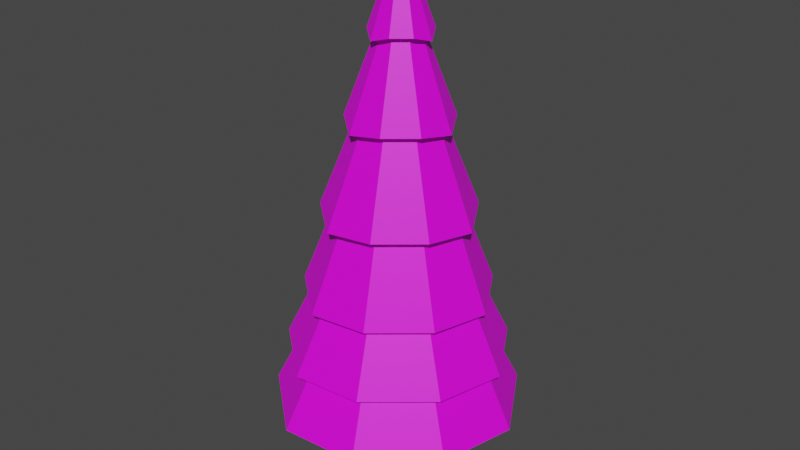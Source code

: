 # Source: tree.blend  (saved by Blender 2.92.15; exported with 4.5.12 LTS)
import bpy
from mathutils import Matrix  # noqa: F401  (used for matrix-valued properties, if any)

bpy.ops.wm.read_factory_settings(use_empty=True)
scene = bpy.context.scene
scene.name = 'Scene'

# ---- collections
col_collection = bpy.data.collections.new('Collection'); scene.collection.children.link(col_collection)

# ---- images (referenced by path relative to the original .blend; pixels are not part of the script)
import os
ASSET_DIR = os.environ.get("B2B_ASSET_DIR", "")  # directory of the original .blend (textures are referenced by path, not embedded)
HERE = os.path.dirname(os.path.abspath(__file__))  # packed textures are extracted next to this script under _unpacked/

def load_image(name, relpath, width, height, colorspace="sRGB"):
    """Load a texture the original file referenced (path relative to the .blend, or extracted next to this script)."""
    p = next((c for c in (os.path.join(HERE, relpath), os.path.join(ASSET_DIR, relpath)) if relpath and os.path.exists(c)), "")
    if p:
        img = bpy.data.images.load(p, check_existing=True)
        img.name = name
    else:  # same state as the original file: an image datablock whose file is absent (Cycles renders it pink)
        img = bpy.data.images.new(name, width, height)
        img.source = "FILE"
        img.filepath = "//" + (relpath or name)
    img.colorspace_settings.name = colorspace
    return img
img_untitled = load_image('Untitled', 'tree.png', 1024, 1024, 'sRGB')

# ---- materials (node trees are filled in below, after node groups)
mat_leaves = bpy.data.materials.new('Leaves')
mat_leaves.use_transparent_shadow = False
mat_bark = bpy.data.materials.new('Bark')
mat_bark.use_transparent_shadow = False

# ---- material node trees
mat_leaves.use_nodes = True; mat_leaves.node_tree.nodes.clear()
_N = mat_leaves.node_tree.nodes; _L = mat_leaves.node_tree.links
n0 = _N.new('ShaderNodeBsdfPrincipled'); n0.name = 'Principled BSDF'; n0.location = (10, 300)
n0.distribution = 'GGX'
n0.subsurface_method = 'BURLEY'
n0.inputs[3].default_value = 1.45
n0.inputs[27].default_value = (0.0, 0.0, 0.0, 1.0)
n0.inputs[28].default_value = 1.0
n1 = _N.new('ShaderNodeOutputMaterial'); n1.name = 'Material Output'; n1.location = (300, 300)
n2 = _N.new('ShaderNodeTexImage'); n2.name = 'Image Texture'; n2.location = (-280, 280)
n2.image = img_untitled
_L.new(n0.outputs[0], n1.inputs[0])
_L.new(n2.outputs[0], n0.inputs[0])
n1.is_active_output = True
mat_bark.use_nodes = True; mat_bark.node_tree.nodes.clear()
_N = mat_bark.node_tree.nodes; _L = mat_bark.node_tree.links
n0 = _N.new('ShaderNodeBsdfPrincipled'); n0.name = 'Principled BSDF'; n0.location = (10, 300)
n0.distribution = 'GGX'
n0.subsurface_method = 'BURLEY'
n0.inputs[3].default_value = 1.45
n0.inputs[27].default_value = (0.0, 0.0, 0.0, 1.0)
n0.inputs[28].default_value = 1.0
n1 = _N.new('ShaderNodeOutputMaterial'); n1.name = 'Material Output'; n1.location = (300, 300)
n2 = _N.new('ShaderNodeTexImage'); n2.name = 'Image Texture'; n2.location = (-280, 280)
n2.image = img_untitled
_L.new(n0.outputs[0], n1.inputs[0])
_L.new(n2.outputs[0], n0.inputs[0])
n1.is_active_output = True

# ---- world
world_world = bpy.data.worlds.new('World'); scene.world = world_world
world_world.use_nodes = True; world_world.node_tree.nodes.clear()
_N = world_world.node_tree.nodes; _L = world_world.node_tree.links
n0 = _N.new('ShaderNodeOutputWorld'); n0.name = 'World Output'; n0.location = (300, 300)
n1 = _N.new('ShaderNodeBackground'); n1.name = 'Background'; n1.location = (10, 300)
n1.inputs[0].default_value = (0.05088, 0.05088, 0.05088, 1.0)
_L.new(n1.outputs[0], n0.inputs[0])
n0.is_active_output = True
world_world.color = (0.05088, 0.05088, 0.05088)
world_world.use_sun_shadow = False
world_world.sun_shadow_jitter_overblur = 0.0

# ---- meshes
me_cylinder = bpy.data.meshes.new('Cylinder')
me_cylinder.from_pydata([(0.01567, 2.466, -0.254), (0.01917, 3.227, 0.02268), (0.02874, 3.227, 0.02617), (0.1998, 2.466, -0.187), (0.03384, 3.227, 0.035), (0.2922, 2.403, -0.02341), (0.03207, 3.227, 0.04504), (0.2638, 2.466, 0.1758), (0.02426, 3.227, 0.05159), (0.1137, 2.466, 0.3018), (0.01407, 3.227, 0.05159), (-0.08793, 2.403, 0.2956), (0.006262, 3.227, 0.04504), (-0.2325, 2.466, 0.1758), (0.004492, 3.227, 0.035), (-0.2665, 2.466, -0.01722), (0.009589, 3.227, 0.02617), (-0.1741, 2.403, -0.1931), (-0.00544, -0.8094, -0.9394), (0.6373, -0.8094, -0.7055), (0.9794, -1.004, -0.1131), (0.8606, -1.004, 0.5606), (0.3366, -0.8094, 1.0), (-0.3531, -0.8728, 0.9941), (-0.8715, -1.004, 0.5606), (-0.9902, -1.004, -0.1131), (-0.6538, -1.067, -0.7117), (-1.162, -1.055, -0.1502), (-0.8629, -0.4534, -0.09412), (-0.5696, -0.5167, -0.618), (-0.7667, -1.118, -0.8515), (-0.00229, -0.4534, -0.8163), (-0.006855, -1.055, -1.12), (-1.023, -1.055, 0.6403), (-0.7591, -0.4534, 0.4946), (-0.4138, -1.118, 1.15), (-0.3068, -0.5167, 0.8726), (0.3945, -1.055, 1.156), (0.2966, -0.4534, 0.8788), (1.009, -1.055, 0.6403), (0.7545, -0.4534, 0.4946), (1.143, -1.118, -0.1564), (0.8584, -0.4534, -0.09412), (0.7474, -1.055, -0.8453), (0.5595, -0.4534, -0.6118), (-0.4706, 1.693, -0.04772), (-0.163, 2.516, 0.01007), (-0.1068, 2.453, -0.1032), (-0.3091, 1.63, -0.3435), (0.01502, 2.516, -0.1393), (0.01072, 1.693, -0.4516), (-0.4126, 1.693, 0.2816), (-0.1415, 2.516, 0.1318), (-0.1621, 1.63, 0.4903), (-0.0524, 2.453, 0.2051), (0.1779, 1.693, 0.4965), (0.07684, 2.516, 0.2113), (0.434, 1.693, 0.2816), (0.1716, 2.516, 0.1318), (0.4865, 1.63, -0.05392), (0.193, 2.516, 0.01007), (0.3249, 1.693, -0.3373), (0.1312, 2.516, -0.09701), (0.005286, 0.8427, -0.671), (0.01053, 1.745, -0.3151), (0.2424, 1.745, -0.2307), (0.4638, 0.8427, -0.5042), (0.3658, 1.745, -0.01698), (0.7021, 0.7794, -0.08782), (0.3229, 1.745, 0.226), (0.623, 0.8427, 0.3989), (0.1339, 1.745, 0.3846), (0.2492, 0.8427, 0.7125), (-0.1185, 1.682, 0.3784), (-0.2443, 0.7794, 0.7063), (-0.3019, 1.745, 0.226), (-0.6124, 0.8427, 0.3989), (-0.3447, 1.745, -0.01698), (-0.6972, 0.8427, -0.08162), (-0.4588, 0.7794, -0.5104), (-0.2269, 1.682, -0.2369), (-0.8642, 0.07884, -0.1057), (-0.5452, 0.8948, -0.04683), (-0.3595, 0.8314, -0.3843), (-0.5696, 0.01552, -0.632), (0.005569, 0.8948, -0.509), (0.000399, 0.07884, -0.8312), (-0.76, 0.07885, 0.4858), (-0.4788, 0.8948, 0.3299), (-0.3055, 0.01552, 0.8656), (-0.1913, 0.8314, 0.5696), (0.3007, 0.07885, 0.8718), (0.1968, 0.8948, 0.5758), (0.7608, 0.07884, 0.4858), (0.4899, 0.8948, 0.3299), (0.8594, 0.01552, -0.1119), (0.5563, 0.8948, -0.04683), (0.5648, 0.07885, -0.6258), (0.3651, 0.8948, -0.3781), (-0.003388, -0.5129, -0.9971), (0.001149, 0.1365, -0.6818), (0.4744, 0.1365, -0.5096), (0.6699, -0.5129, -0.7521), (0.7262, 0.1365, -0.07343), (1.023, -0.5763, -0.1377), (0.6387, 0.1365, 0.4225), (0.9038, -0.5129, 0.5741), (0.253, 0.1365, 0.7462), (0.3549, -0.5129, 1.035), (-0.2563, 0.07319, 0.7401), (-0.3673, -0.5763, 1.028), (-0.6364, 0.1365, 0.4225), (-0.9105, -0.5129, 0.5741), (-0.7239, 0.1365, -0.07343), (-1.035, -0.5129, -0.1315), (-0.6823, -0.5763, -0.7583), (-0.4777, 0.07319, -0.5158), (-0.01889, -1.314, -0.2644), (-0.01889, -0.7202, -0.373), (0.2311, -0.7202, -0.2821), (0.1613, -1.314, -0.1989), (0.3641, -0.7202, -0.05171), (0.2571, -1.314, -0.03285), (0.3179, -0.7202, 0.2102), (0.2238, -1.314, 0.1559), (0.1141, -0.7202, 0.3812), (0.07697, -1.314, 0.2792), (-0.1519, -0.7202, 0.3812), (-0.1147, -1.314, 0.2792), (-0.3556, -0.7202, 0.2102), (-0.2616, -1.314, 0.1559), (-0.4018, -0.7202, -0.05171), (-0.2949, -1.314, -0.03285), (-0.2688, -0.7202, -0.2821), (-0.199, -1.314, -0.1989), (-0.01889, -1.896, -0.373), (0.2311, -1.896, -0.2821), (0.3641, -1.896, -0.05171), (0.3179, -1.896, 0.2102), (0.1141, -1.896, 0.3812), (-0.1519, -1.896, 0.3812), (-0.3556, -1.896, 0.2102), (-0.4018, -1.896, -0.05171), (-0.2688, -1.896, -0.2821)], [], [(0, 1, 2, 3), (3, 2, 4, 5), (5, 4, 6, 7), (7, 6, 8, 9), (9, 8, 10, 11), (11, 10, 12, 13), (13, 12, 14, 15), (2, 1, 16, 14, 12, 10, 8, 6, 4), (17, 16, 1, 0), (15, 14, 16, 17), (18, 19, 20, 21, 22, 23, 24, 25, 26), (27, 28, 29, 30), (30, 29, 31, 32), (33, 34, 28, 27), (35, 36, 34, 33), (37, 38, 36, 35), (39, 40, 38, 37), (41, 42, 40, 39), (43, 44, 42, 41), (32, 31, 44, 43), (45, 46, 47, 48), (48, 47, 49, 50), (51, 52, 46, 45), (53, 54, 52, 51), (55, 56, 54, 53), (57, 58, 56, 55), (59, 60, 58, 57), (61, 62, 60, 59), (50, 49, 62, 61), (63, 64, 65, 66), (66, 65, 67, 68), (68, 67, 69, 70), (70, 69, 71, 72), (72, 71, 73, 74), (74, 73, 75, 76), (76, 75, 77, 78), (79, 80, 64, 63), (78, 77, 80, 79), (81, 82, 83, 84), (84, 83, 85, 86), (87, 88, 82, 81), (89, 90, 88, 87), (91, 92, 90, 89), (93, 94, 92, 91), (95, 96, 94, 93), (97, 98, 96, 95), (86, 85, 98, 97), (99, 100, 101, 102), (102, 101, 103, 104), (104, 103, 105, 106), (106, 105, 107, 108), (108, 107, 109, 110), (110, 109, 111, 112), (112, 111, 113, 114), (115, 116, 100, 99), (114, 113, 116, 115), (46, 15, 17, 47), (47, 17, 0, 49), (52, 13, 15, 46), (54, 11, 13, 52), (56, 9, 11, 54), (58, 7, 9, 56), (60, 5, 7, 58), (62, 3, 5, 60), (49, 0, 3, 62), (64, 50, 61, 65), (65, 61, 59, 67), (67, 59, 57, 69), (69, 57, 55, 71), (71, 55, 53, 73), (73, 53, 51, 75), (75, 51, 45, 77), (80, 48, 50, 64), (77, 45, 48, 80), (82, 78, 79, 83), (83, 79, 63, 85), (88, 76, 78, 82), (90, 74, 76, 88), (92, 72, 74, 90), (94, 70, 72, 92), (96, 68, 70, 94), (98, 66, 68, 96), (85, 63, 66, 98), (100, 86, 97, 101), (101, 97, 95, 103), (103, 95, 93, 105), (105, 93, 91, 107), (107, 91, 89, 109), (109, 89, 87, 111), (111, 87, 81, 113), (116, 84, 86, 100), (113, 81, 84, 116), (28, 114, 115, 29), (29, 115, 99, 31), (34, 112, 114, 28), (36, 110, 112, 34), (38, 108, 110, 36), (40, 106, 108, 38), (42, 104, 106, 40), (44, 102, 104, 42), (31, 99, 102, 44), (18, 32, 43, 19), (19, 43, 41, 20), (20, 41, 39, 21), (21, 39, 37, 22), (22, 37, 35, 23), (23, 35, 33, 24), (24, 33, 27, 25), (26, 30, 32, 18), (25, 27, 30, 26), (117, 118, 119, 120), (120, 119, 121, 122), (122, 121, 123, 124), (124, 123, 125, 126), (126, 125, 127, 128), (128, 127, 129, 130), (130, 129, 131, 132), (119, 118, 133, 131, 129, 127, 125, 123, 121), (134, 133, 118, 117), (132, 131, 133, 134), (135, 136, 137, 138, 139, 140, 141, 142, 143), (142, 132, 134, 143), (143, 134, 117, 135), (141, 130, 132, 142), (140, 128, 130, 141), (139, 126, 128, 140), (138, 124, 126, 139), (137, 122, 124, 138), (136, 120, 122, 137), (135, 117, 120, 136)])
me_cylinder.polygons.foreach_set('use_smooth', [True] * 130)
me_cylinder.polygons.foreach_set('material_index', [0, 0, 0, 0, 0, 0, 0, 0, 0, 0, 0, 0, 0, 0, 0, 0, 0, 0, 0, 0, 0, 0, 0, 0, 0, 0, 0, 0, 0, 0, 0, 0, 0, 0, 0, 0, 0, 0, 0, 0, 0, 0, 0, 0, 0, 0, 0, 0, 0, 0, 0, 0, 0, 0, 0, 0, 0, 0, 0, 0, 0, 0, 0, 0, 0, 0, 0, 0, 0, 0, 0, 0, 0, 0, 0, 0, 0, 0, 0, 0, 0, 0, 0, 0, 0, 0, 0, 0, 0, 0, 0, 0, 0, 0, 0, 0, 0, 0, 0, 0, 0, 0, 0, 0, 0, 0, 0, 0, 0, 0, 1, 1, 1, 1, 1, 1, 1, 1, 1, 1, 1, 1, 1, 1, 1, 1, 1, 1, 1, 1])
_k = set([(0, 1), (0, 3), (0, 17), (0, 49), (1, 2), (1, 16), (2, 3), (2, 4), (3, 5), (3, 62), (4, 5), (4, 6), (5, 7), (5, 60), (6, 7), (6, 8), (7, 9), (7, 58), (8, 9), (8, 10), (9, 11), (9, 56), (10, 11), (10, 12), (11, 13), (11, 54), (12, 13), (12, 14), (13, 15), (13, 52), (14, 15), (14, 16), (15, 17), (15, 46), (16, 17), (17, 47), (18, 19), (18, 26), (18, 32), (19, 20), (19, 43), (20, 21), (20, 41), (21, 22), (21, 39), (22, 23), (22, 37), (23, 24), (23, 35), (24, 25), (24, 33), (25, 26), (25, 27), (26, 30), (27, 28), (27, 30), (27, 33), (28, 29), (28, 34), (28, 114), (29, 30), (29, 31), (29, 115), (30, 32), (31, 32), (31, 44), (31, 99), (32, 43), (33, 34), (33, 35), (34, 36), (34, 112), (35, 36), (35, 37), (36, 38), (36, 110), (37, 38), (37, 39), (38, 40), (38, 108), (39, 40), (39, 41), (40, 42), (40, 106), (41, 42), (41, 43), (42, 44), (42, 104), (43, 44), (44, 102), (45, 46), (45, 48), (45, 51), (45, 77), (46, 47), (46, 52), (47, 48), (47, 49), (48, 50), (48, 80), (49, 50), (49, 62), (50, 61), (50, 64), (51, 52), (51, 53), (51, 75), (52, 54), (53, 54), (53, 55), (53, 73), (54, 56), (55, 56), (55, 57), (55, 71), (56, 58), (57, 58), (57, 59), (57, 69), (58, 60), (59, 60), (59, 61), (59, 67), (60, 62), (61, 62), (61, 65), (63, 64), (63, 66), (63, 79), (63, 85), (64, 65), (64, 80), (65, 66), (65, 67), (66, 68), (66, 98), (67, 68), (67, 69), (68, 70), (68, 96), (69, 70), (69, 71), (70, 72), (70, 94), (71, 72), (71, 73), (72, 74), (72, 92), (73, 74), (73, 75), (74, 76), (74, 90), (75, 76), (75, 77), (76, 78), (76, 88), (77, 78), (77, 80), (78, 79), (78, 82), (79, 80), (79, 83), (81, 82), (81, 84), (81, 87), (81, 113), (82, 83), (82, 88), (83, 84), (83, 85), (84, 86), (84, 116), (85, 86), (85, 98), (86, 97), (86, 100), (87, 88), (87, 89), (87, 111), (88, 90), (89, 90), (89, 91), (89, 109), (90, 92), (91, 92), (91, 93), (91, 107), (92, 94), (93, 94), (93, 95), (93, 105), (94, 96), (95, 96), (95, 97), (95, 103), (96, 98), (97, 98), (97, 101), (99, 100), (99, 102), (99, 115), (100, 101), (100, 116), (101, 102), (101, 103), (102, 104), (103, 104), (103, 105), (104, 106), (105, 106), (105, 107), (106, 108), (107, 108), (107, 109), (108, 110), (109, 110), (109, 111), (110, 112), (111, 112), (111, 113), (112, 114), (113, 114), (113, 116), (114, 115), (115, 116), (117, 118), (117, 120), (117, 134), (117, 135), (118, 119), (118, 133), (119, 120), (119, 121), (120, 122), (120, 136), (121, 122), (121, 123), (122, 124), (122, 137), (123, 124), (123, 125), (124, 126), (124, 138), (125, 126), (125, 127), (126, 128), (126, 139), (127, 128), (127, 129), (128, 130), (128, 140), (129, 130), (129, 131), (130, 132), (130, 141), (131, 132), (131, 133), (132, 134), (132, 142), (133, 134), (134, 143), (135, 136), (135, 143), (136, 137), (137, 138), (138, 139), (139, 140), (140, 141), (141, 142), (142, 143)])
me_cylinder.attributes.new('sharp_edge', 'BOOLEAN', 'EDGE').data.foreach_set('value', [ (min(e.vertices), max(e.vertices)) in _k for e in me_cylinder.edges])
_uv = me_cylinder.uv_layers.new(name='UVMap')
_uv.uv.foreach_set('vector', [0.974, 0.7976, 0.995, 0.6829, 0.9962, 0.6831, 0.9962, 0.8019, 0.9781, 0.5131, 0.9781, 0.632, 0.9766, 0.6322, 0.9494, 0.5078, 0.9494, 0.5078, 0.9766, 0.6322, 0.9754, 0.6326, 0.9268, 0.5247, 0.9367, 0.2789, 0.9421, 0.1605, 0.9436, 0.1604, 0.9655, 0.2769, 0.9655, 0.2769, 0.9436, 0.1604, 0.9448, 0.16, 0.9878, 0.2789, 0.08133, 0.9982, 0.1261, 0.8791, 0.1272, 0.8795, 0.1028, 0.9954, 0.1028, 0.9954, 0.1272, 0.8795, 0.1287, 0.8796, 0.1315, 0.9982, 0.3047, 0.3426, 0.3034, 0.3419, 0.3029, 0.3404, 0.3034, 0.339, 0.3047, 0.3383, 0.3062, 0.3385, 0.3072, 0.3397, 0.3072, 0.3412, 0.3062, 0.3423, 0.9432, 0.7982, 0.9936, 0.6825, 0.995, 0.6829, 0.974, 0.7976, 0.9262, 0.7808, 0.9925, 0.682, 0.9936, 0.6825, 0.9432, 0.7982, 0.02683, 0.1669, 0.0605, 0.07216, 0.1471, 0.02298, 0.2464, 0.03967, 0.312, 0.1144, 0.3119, 0.2164, 0.2485, 0.2942, 0.1495, 0.3125, 0.06088, 0.2643, 0.2032, 0.546, 0.2991, 0.5302, 0.3029, 0.5987, 0.2115, 0.6376, 0.815, 0.5135, 0.724, 0.4878, 0.7237, 0.3988, 0.8178, 0.3945, 0.2032, 0.4278, 0.2991, 0.4422, 0.2991, 0.5302, 0.2032, 0.546, 0.2115, 0.3383, 0.3029, 0.3758, 0.2991, 0.4422, 0.2032, 0.4278, 0.455, 0.6727, 0.5519, 0.6616, 0.5557, 0.7293, 0.4631, 0.7637, 0.4601, 0.5546, 0.5557, 0.5737, 0.5519, 0.6616, 0.455, 0.6727, 0.585, 0.6411, 0.6909, 0.6394, 0.6994, 0.7125, 0.605, 0.7411, 0.605, 0.5257, 0.6994, 0.5521, 0.6909, 0.6394, 0.585, 0.6411, 0.8178, 0.3945, 0.7237, 0.3988, 0.7237, 0.3298, 0.8178, 0.3018, 0.8446, 0.1159, 0.9025, 0.0, 0.914, 0.01272, 0.8788, 0.1346, 0.8788, 0.1346, 0.914, 0.01272, 0.9338, 0.006227, 0.9293, 0.1327, 0.9508, 0.9847, 0.9684, 0.8571, 0.9866, 0.8575, 1.0, 0.9858, 0.9141, 0.9858, 0.9554, 0.8633, 0.9684, 0.8571, 0.9508, 0.9847, 0.8763, 0.9851, 0.8606, 0.8571, 0.8746, 0.8625, 0.9141, 0.9852, 0.8271, 0.9852, 0.8424, 0.8571, 0.8606, 0.8571, 0.8763, 0.9851, 0.8878, 0.16, 0.9187, 0.2943, 0.9044, 0.2994, 0.8493, 0.1828, 0.9367, 0.1625, 0.9367, 0.2919, 0.9187, 0.2943, 0.8878, 0.16, 0.9293, 0.1327, 0.9338, 0.006227, 0.9481, 0.006908, 0.9679, 0.1346, 0.1494, 0.5997, 0.01037, 0.5998, 0.0108, 0.5713, 0.1503, 0.5433, 0.6994, 0.839, 0.701, 0.6966, 0.7369, 0.692, 0.7705, 0.839, 0.7705, 0.839, 0.7369, 0.692, 0.7656, 0.682, 0.8271, 0.8102, 0.455, 0.7468, 0.4375, 0.8877, 0.4012, 0.8877, 0.3832, 0.7468, 0.3832, 0.7468, 0.4012, 0.8877, 0.3733, 0.8855, 0.3281, 0.7507, 0.1605, 0.938, 0.2048, 0.8026, 0.2316, 0.7987, 0.2145, 0.9395, 0.2145, 0.9395, 0.2316, 0.7987, 0.2679, 0.7987, 0.2863, 0.9395, 0.1503, 0.6726, 0.01538, 0.6375, 0.01037, 0.5998, 0.1494, 0.5997, 0.1289, 0.724, 0.0, 0.6627, 0.01538, 0.6375, 0.1503, 0.6726, 0.6015, 0.3018, 0.7237, 0.3432, 0.7098, 0.3851, 0.585, 0.3678, 0.585, 0.3678, 0.7098, 0.3851, 0.7192, 0.4419, 0.5943, 0.4567, 1.341e-07, 0.7907, 0.1272, 0.8061, 0.1272, 0.8624, 0.0, 0.8791, 0.003872, 0.724, 0.1264, 0.764, 0.1272, 0.8061, 1.341e-07, 0.7907, 0.6994, 0.6141, 0.8269, 0.5994, 0.8276, 0.6426, 0.7054, 0.682, 0.7004, 0.5257, 0.8276, 0.543, 0.8269, 0.5994, 0.6994, 0.6141, 0.1605, 0.7235, 0.2975, 0.7232, 0.3029, 0.77, 0.1777, 0.7987, 0.1777, 0.6376, 0.3029, 0.6674, 0.2975, 0.7232, 0.1605, 0.7235, 0.5943, 0.4567, 0.7192, 0.4419, 0.7237, 0.4858, 0.6015, 0.5257, 0.9191, 0.3846, 0.8178, 0.3887, 0.8178, 0.3306, 0.9191, 0.3018, 0.3535, 0.5546, 0.455, 0.5822, 0.4479, 0.6558, 0.3347, 0.6574, 0.3347, 0.6574, 0.4479, 0.6558, 0.455, 0.7173, 0.3535, 0.7468, 0.7417, 0.0, 0.8446, 0.01895, 0.8422, 0.09307, 0.7382, 0.1055, 0.7382, 0.1055, 0.8422, 0.09307, 0.8446, 0.15, 0.7454, 0.1866, 0.6398, 0.0, 0.7382, 0.03899, 0.7365, 0.09476, 0.6334, 0.07979, 0.6334, 0.07979, 0.7365, 0.09476, 0.7365, 0.1689, 0.6334, 0.1853, 0.9176, 0.4909, 0.8195, 0.4639, 0.8178, 0.3887, 0.9191, 0.3846, 0.6334, 0.1853, 0.7365, 0.1689, 0.7382, 0.2268, 0.6398, 0.2672, 0.03976, 0.9448, 0.0362, 0.9606, 0.009809, 0.9484, 0.02277, 0.9377, 0.02277, 0.9377, 0.009809, 0.9484, 0.0, 0.9203, 0.01693, 0.9194, 0.05758, 0.9411, 0.06444, 0.9547, 0.0362, 0.9606, 0.03976, 0.9448, 0.06788, 0.9282, 0.08133, 0.9335, 0.06444, 0.9547, 0.05758, 0.9411, 0.06823, 0.9086, 0.08133, 0.9032, 0.08133, 0.9335, 0.06788, 0.9282, 0.05608, 0.8951, 0.06207, 0.8818, 0.08133, 0.9032, 0.06823, 0.9086, 0.03806, 0.8925, 0.03256, 0.8791, 0.06207, 0.8818, 0.05608, 0.8951, 0.02259, 0.9021, 0.008983, 0.8929, 0.03256, 0.8791, 0.03806, 0.8925, 0.01693, 0.9194, 0.0, 0.9203, 0.008983, 0.8929, 0.02259, 0.9021, 0.5804, 0.8107, 0.5603, 0.8115, 0.5762, 0.765, 0.5922, 0.7764, 0.5922, 0.7764, 0.5762, 0.765, 0.6174, 0.7411, 0.6233, 0.7576, 0.6233, 0.7576, 0.6174, 0.7411, 0.667, 0.7472, 0.6592, 0.7633, 0.6592, 0.7633, 0.667, 0.7472, 0.6994, 0.7843, 0.6831, 0.7906, 0.6831, 0.7906, 0.6994, 0.7843, 0.6994, 0.8348, 0.6828, 0.8283, 0.6828, 0.8283, 0.6994, 0.8348, 0.6694, 0.8717, 0.661, 0.8551, 0.661, 0.8551, 0.6694, 0.8717, 0.6211, 0.8811, 0.6253, 0.862, 0.5925, 0.8459, 0.577, 0.8588, 0.5603, 0.8115, 0.5804, 0.8107, 0.6253, 0.862, 0.6211, 0.8811, 0.577, 0.8588, 0.5925, 0.8459, 0.09306, 0.5205, 0.08818, 0.5433, 0.02451, 0.5097, 0.04293, 0.4944, 0.04293, 0.4944, 0.02451, 0.5097, 0.0, 0.4412, 0.02392, 0.4404, 0.1484, 0.51, 0.1588, 0.53, 0.08818, 0.5433, 0.09306, 0.5205, 0.1831, 0.4679, 0.2032, 0.4759, 0.1588, 0.53, 0.1484, 0.51, 0.1833, 0.4102, 0.2032, 0.4027, 0.2032, 0.4759, 0.1831, 0.4679, 0.1465, 0.3676, 0.1563, 0.3484, 0.2032, 0.4027, 0.1833, 0.4102, 0.09087, 0.3586, 0.08443, 0.3383, 0.1563, 0.3484, 0.1465, 0.3676, 0.04247, 0.3873, 0.02366, 0.3735, 0.08443, 0.3383, 0.09087, 0.3586, 0.02392, 0.4404, 0.0, 0.4412, 0.02366, 0.3735, 0.04247, 0.3873, 0.3567, 0.4277, 0.3347, 0.4286, 0.364, 0.3453, 0.3813, 0.3579, 0.3813, 0.3579, 0.364, 0.3453, 0.4391, 0.3018, 0.4451, 0.3202, 0.4451, 0.3202, 0.4391, 0.3018, 0.5274, 0.3148, 0.5183, 0.3323, 0.5183, 0.3323, 0.5274, 0.3148, 0.585, 0.3818, 0.5666, 0.3885, 0.5666, 0.3885, 0.585, 0.3818, 0.585, 0.4715, 0.5664, 0.464, 0.5664, 0.464, 0.585, 0.4715, 0.5298, 0.5383, 0.5204, 0.5197, 0.5204, 0.5197, 0.5298, 0.5383, 0.4429, 0.5546, 0.4475, 0.5334, 0.3819, 0.4984, 0.3649, 0.5126, 0.3347, 0.4286, 0.3567, 0.4277, 0.4475, 0.5334, 0.4429, 0.5546, 0.3649, 0.5126, 0.3819, 0.4984, 0.4689, 0.2759, 0.4635, 0.3018, 0.3707, 0.2514, 0.3913, 0.2341, 0.3913, 0.2341, 0.3707, 0.2514, 0.3347, 0.1513, 0.3614, 0.1504, 0.5554, 0.2599, 0.5673, 0.2826, 0.4635, 0.3018, 0.4689, 0.2759, 0.6104, 0.1935, 0.6334, 0.2028, 0.5673, 0.2826, 0.5554, 0.2599, 0.6106, 0.1043, 0.6334, 0.09605, 0.6334, 0.2028, 0.6104, 0.1935, 0.5534, 0.03746, 0.5648, 0.01597, 0.6334, 0.09605, 0.6106, 0.1043, 0.4665, 0.02296, 0.4598, 0.0, 0.5648, 0.01597, 0.5534, 0.03746, 0.3907, 0.06756, 0.3698, 0.05205, 0.4598, 0.0, 0.4665, 0.02296, 0.3614, 0.1504, 0.3347, 0.1513, 0.3698, 0.05205, 0.3907, 0.06756, 0.02683, 0.1669, 0.0, 0.1695, 0.03951, 0.05838, 0.0605, 0.07216, 0.0605, 0.07216, 0.03951, 0.05838, 0.1404, 0.0, 0.1471, 0.02298, 0.1471, 0.02298, 0.1404, 0.0, 0.258, 0.01817, 0.2464, 0.03967, 0.2464, 0.03967, 0.258, 0.01817, 0.3347, 0.108, 0.312, 0.1144, 0.1272, 0.724, 0.1599, 0.7274, 0.1599, 0.8407, 0.1286, 0.8208, 0.3119, 0.2164, 0.3347, 0.2273, 0.2604, 0.3169, 0.2485, 0.2942, 0.2485, 0.2942, 0.2604, 0.3169, 0.1442, 0.3383, 0.1495, 0.3125, 0.06088, 0.2643, 0.04037, 0.2815, 0.0, 0.1695, 0.02683, 0.1669, 0.1495, 0.3125, 0.1442, 0.3383, 0.04037, 0.2815, 0.06088, 0.2643, 0.8905, 0.7703, 0.8957, 0.6854, 0.9262, 0.6823, 0.9126, 0.7681, 0.4618, 0.8491, 0.455, 0.7688, 0.494, 0.7697, 0.49, 0.8498, 0.49, 0.8498, 0.494, 0.7697, 0.5262, 0.7637, 0.5131, 0.8454, 0.9246, 0.3888, 0.9191, 0.3087, 0.9583, 0.3087, 0.9528, 0.3888, 0.9528, 0.3888, 0.9583, 0.3087, 0.9883, 0.3018, 0.9745, 0.3839, 0.9129, 0.5987, 0.9268, 0.682, 0.8968, 0.6762, 0.8913, 0.5945, 0.8913, 0.5945, 0.8968, 0.6762, 0.8576, 0.6762, 0.8631, 0.5945, 0.8493, 0.2234, 0.8493, 0.2626, 0.8241, 0.2926, 0.7856, 0.2994, 0.7516, 0.2798, 0.7382, 0.243, 0.7516, 0.2062, 0.7856, 0.1866, 0.8241, 0.1934, 0.8623, 0.7702, 0.8565, 0.6852, 0.8957, 0.6854, 0.8905, 0.7703, 0.8411, 0.7679, 0.8271, 0.682, 0.8565, 0.6852, 0.8623, 0.7702, 0.7466, 0.839, 0.7851, 0.8458, 0.8102, 0.8758, 0.8102, 0.9149, 0.7851, 0.945, 0.7466, 0.9517, 0.7127, 0.9322, 0.6994, 0.8953, 0.7127, 0.8585, 0.8576, 0.5078, 0.8631, 0.5945, 0.8415, 0.5987, 0.8276, 0.5136, 0.8565, 0.857, 0.8623, 0.7702, 0.8905, 0.7703, 0.8957, 0.8571, 0.8968, 0.5078, 0.8913, 0.5945, 0.8631, 0.5945, 0.8576, 0.5078, 0.9268, 0.5136, 0.9129, 0.5987, 0.8913, 0.5945, 0.8968, 0.5078, 0.9583, 0.4752, 0.9528, 0.3888, 0.9745, 0.3839, 0.9883, 0.4684, 0.9191, 0.4752, 0.9246, 0.3888, 0.9528, 0.3888, 0.9583, 0.4752, 0.494, 0.9364, 0.49, 0.8498, 0.5131, 0.8454, 0.5262, 0.9303, 0.455, 0.9354, 0.4618, 0.8491, 0.49, 0.8498, 0.494, 0.9364, 0.8957, 0.8571, 0.8905, 0.7703, 0.9126, 0.7681, 0.9262, 0.854])
me_cylinder.materials.append(mat_leaves)
me_cylinder.materials.append(mat_bark)
me_cylinder.use_remesh_fix_poles = True
me_cylinder.use_remesh_preserve_attributes = False
me_cylinder.use_mirror_vertex_groups = False
me_cylinder.update()
me_cylinder.normals_split_custom_set([tuple(v) for v in zip(*[iter([0.3238, 0.3221, -0.8896, 0.3238, 0.3221, -0.8896, 0.3238, 0.3221, -0.8896, 0.3238, 0.3221, -0.8896, 0.873, 0.3022, -0.3827, 0.873, 0.3022, -0.3827, 0.873, 0.3022, -0.3827, 0.873, 0.3022, -0.3827, 0.9536, 0.2971, 0.04769, 0.9536, 0.2971, 0.04769, 0.9536, 0.2971, 0.04769, 0.9536, 0.2971, 0.04769, 0.6109, 0.3112, 0.728, 0.6109, 0.3112, 0.728, 0.6109, 0.3112, 0.728, 0.6109, 0.3112, 0.728, -0.1164, 0.2965, 0.9479, -0.1164, 0.2965, 0.9479, -0.1164, 0.2965, 0.9479, -0.1164, 0.2965, 0.9479, -0.5313, 0.3015, 0.7917, -0.5313, 0.3015, 0.7917, -0.5313, 0.3015, 0.7917, -0.5313, 0.3015, 0.7917, -0.9327, 0.321, 0.1645, -0.9327, 0.321, 0.1645, -0.9327, 0.321, 0.1645, -0.9327, 0.321, 0.1645, 0.0, 1.0, -5.075e-06, 0.0, 1.0, -5.075e-06, 0.0, 1.0, -5.075e-06, 0.0, 1.0, -5.075e-06, 0.0, 1.0, -5.075e-06, 0.0, 1.0, -5.075e-06, 0.0, 1.0, -5.075e-06, 0.0, 1.0, -5.075e-06, 0.0, 1.0, -5.075e-06, -0.3809, 0.3169, -0.8686, -0.3809, 0.3169, -0.8686, -0.3809, 0.3169, -0.8686, -0.3809, 0.3169, -0.8686, -0.7898, 0.3166, -0.5253, -0.7898, 0.3166, -0.5253, -0.7898, 0.3166, -0.5253, -0.7898, 0.3166, -0.5253, 0.0415, -0.9991, 0.00244, 0.0415, -0.9991, 0.00244, 0.0415, -0.9991, 0.00244, 0.0415, -0.9991, 0.00244, 0.0415, -0.9991, 0.00244, 0.0415, -0.9991, 0.00244, 0.0415, -0.9991, 0.00244, 0.0415, -0.9991, 0.00244, 0.0415, -0.9991, 0.00244, -0.7667, 0.431, -0.4757, -0.7667, 0.431, -0.4757, -0.7667, 0.431, -0.4757, -0.7667, 0.431, -0.4757, -0.3356, 0.4304, -0.8379, -0.3356, 0.4304, -0.8379, -0.3356, 0.4304, -0.8379, -0.3356, 0.4304, -0.8379, -0.8898, 0.4285, 0.1569, -0.8898, 0.4285, 0.1569, -0.8898, 0.4285, 0.1569, -0.8898, 0.4285, 0.1569, -0.5511, 0.423, 0.7193, -0.5511, 0.423, 0.7193, -0.5511, 0.423, 0.7193, -0.5511, 0.423, 0.7193, -0.04552, 0.4187, 0.907, -0.04552, 0.4187, 0.907, -0.04552, 0.4187, 0.907, -0.04552, 0.4187, 0.907, 0.5844, 0.4163, 0.6965, 0.5844, 0.4163, 0.6965, 0.5844, 0.4163, 0.6965, 0.5844, 0.4163, 0.6965, 0.9079, 0.396, 0.1376, 0.9079, 0.396, 0.1376, 0.9079, 0.396, 0.1376, 0.9079, 0.396, 0.1376, 0.8023, 0.4025, -0.4408, 0.8023, 0.4025, -0.4408, 0.8023, 0.4025, -0.4408, 0.8023, 0.4025, -0.4408, 0.3093, 0.4266, -0.8499, 0.3093, 0.4266, -0.8499, 0.3093, 0.4266, -0.8499, 0.3093, 0.4266, -0.8499, -0.7838, 0.337, -0.5217, -0.7838, 0.337, -0.5217, -0.7838, 0.337, -0.5217, -0.7838, 0.337, -0.5217, -0.3783, 0.3367, -0.8623, -0.3783, 0.3367, -0.8623, -0.3783, 0.3367, -0.8623, -0.3783, 0.3367, -0.8623, -0.9279, 0.3351, 0.1636, -0.9279, 0.3351, 0.1636, -0.9279, 0.3351, 0.1636, -0.9279, 0.3351, 0.1636, -0.5277, 0.3288, 0.7832, -0.5277, 0.3288, 0.7832, -0.5277, 0.3288, 0.7832, -0.5277, 0.3288, 0.7832, -0.1127, 0.3256, 0.9388, -0.1127, 0.3256, 0.9388, -0.1127, 0.3256, 0.9388, -0.1127, 0.3256, 0.9388, 0.6078, 0.3254, 0.7244, 0.6078, 0.3254, 0.7244, 0.6078, 0.3254, 0.7244, 0.6078, 0.3254, 0.7244, 0.9437, 0.3122, 0.1093, 0.9437, 0.3122, 0.1093, 0.9437, 0.3122, 0.1093, 0.9437, 0.3122, 0.1093, 0.8444, 0.3173, -0.4317, 0.8444, 0.3173, -0.4317, 0.8444, 0.3173, -0.4317, 0.8444, 0.3173, -0.4317, 0.3224, 0.3342, -0.8857, 0.3224, 0.3342, -0.8857, 0.3224, 0.3342, -0.8857, 0.3224, 0.3342, -0.8857, 0.3209, 0.3458, -0.8817, 0.3209, 0.3458, -0.8817, 0.3209, 0.3458, -0.8817, 0.3209, 0.3458, -0.8817, 0.8325, 0.3304, -0.4447, 0.8325, 0.3304, -0.4447, 0.8325, 0.3304, -0.4447, 0.8325, 0.3304, -0.4447, 0.9366, 0.326, 0.1283, 0.9366, 0.326, 0.1283, 0.9366, 0.326, 0.1283, 0.9366, 0.326, 0.1283, 0.6047, 0.339, 0.7207, 0.6047, 0.339, 0.7207, 0.6047, 0.339, 0.7207, 0.6047, 0.339, 0.7207, -0.07345, 0.3409, 0.9372, -0.07345, 0.3409, 0.9372, -0.07345, 0.3409, 0.9372, -0.07345, 0.3409, 0.9372, -0.5534, 0.3441, 0.7585, -0.5534, 0.3441, 0.7585, -0.5534, 0.3441, 0.7585, -0.5534, 0.3441, 0.7585, -0.923, 0.3487, 0.1627, -0.923, 0.3487, 0.1627, -0.923, 0.3487, 0.1627, -0.923, 0.3487, 0.1627, -0.3579, 0.349, -0.8661, -0.3579, 0.349, -0.8661, -0.3579, 0.349, -0.8661, -0.3579, 0.349, -0.8661, -0.7906, 0.35, -0.5024, -0.7906, 0.35, -0.5024, -0.7906, 0.35, -0.5024, -0.7906, 0.35, -0.5024, -0.7957, 0.3507, -0.4939, -0.7957, 0.3507, -0.4939, -0.7957, 0.3507, -0.4939, -0.7957, 0.3507, -0.4939, -0.3486, 0.3496, -0.8696, -0.3486, 0.3496, -0.8696, -0.3486, 0.3496, -0.8696, -0.3486, 0.3496, -0.8696, -0.9228, 0.3491, 0.1627, -0.9228, 0.3491, 0.1627, -0.9228, 0.3491, 0.1627, -0.9228, 0.3491, 0.1627, -0.5664, 0.3446, 0.7487, -0.5664, 0.3446, 0.7487, -0.5664, 0.3446, 0.7487, -0.5664, 0.3446, 0.7487, -0.05511, 0.3408, 0.9385, -0.05511, 0.3408, 0.9385, -0.05511, 0.3408, 0.9385, -0.05511, 0.3408, 0.9385, 0.6048, 0.3385, 0.7208, 0.6048, 0.3385, 0.7208, 0.6048, 0.3385, 0.7208, 0.6048, 0.3385, 0.7208, 0.9359, 0.3243, 0.1375, 0.9359, 0.3243, 0.1375, 0.9359, 0.3243, 0.1375, 0.9359, 0.3243, 0.1375, 0.829, 0.3293, -0.452, 0.829, 0.3293, -0.452, 0.829, 0.3293, -0.452, 0.829, 0.3293, -0.452, 0.3209, 0.3461, -0.8816, 0.3209, 0.3461, -0.8816, 0.3209, 0.3461, -0.8816, 0.3209, 0.3461, -0.8816, 0.3114, 0.4133, -0.8557, 0.3114, 0.4133, -0.8557, 0.3114, 0.4133, -0.8557, 0.3114, 0.4133, -0.8557, 0.8077, 0.391, -0.4412, 0.8077, 0.391, -0.4412, 0.8077, 0.391, -0.4412, 0.8077, 0.391, -0.4412, 0.9129, 0.3849, 0.1357, 0.9129, 0.3849, 0.1357, 0.9129, 0.3849, 0.1357, 0.9129, 0.3849, 0.1357, 0.5881, 0.4035, 0.7009, 0.5881, 0.4035, 0.7009, 0.5881, 0.4035, 0.7009, 0.5881, 0.4035, 0.7009, -0.05091, 0.4056, 0.9126, -0.05091, 0.4056, 0.9126, -0.05091, 0.4056, 0.9126, -0.05091, 0.4056, 0.9126, -0.5513, 0.4096, 0.7268, -0.5513, 0.4096, 0.7268, -0.5513, 0.4096, 0.7268, -0.5513, 0.4096, 0.7268, -0.896, 0.415, 0.158, -0.896, 0.415, 0.158, -0.896, 0.415, 0.158, -0.896, 0.415, 0.158, -0.3404, 0.4168, -0.8429, -0.3404, 0.4168, -0.8429, -0.3404, 0.4168, -0.8429, -0.3404, 0.4168, -0.8429, -0.7708, 0.4174, -0.4812, -0.7708, 0.4174, -0.4812, -0.7708, 0.4174, -0.4812, -0.7708, 0.4174, -0.4812, 0.1824, -0.8628, 0.4715, 0.1824, -0.8628, 0.4715, 0.1824, -0.8628, 0.4715, 0.1824, -0.8628, 0.4715, 0.4346, -0.8567, 0.2778, 0.4346, -0.8567, 0.2778, 0.4346, -0.8567, 0.2778, 0.4346, -0.8567, 0.2778, 0.4511, -0.8889, -0.07954, 0.4511, -0.8889, -0.07954, 0.4511, -0.8889, -0.07954, 0.4511, -0.8889, -0.07954, 0.03384, -0.8164, -0.5765, 0.03384, -0.8164, -0.5765, 0.03384, -0.8164, -0.5765, 0.03384, -0.8164, -0.5765, 0.3326, -0.824, -0.4586, 0.3326, -0.824, -0.4586, 0.3326, -0.824, -0.4586, 0.3326, -0.824, -0.4586, -0.3049, -0.8804, -0.3633, -0.3049, -0.8804, -0.3633, -0.3049, -0.8804, -0.3633, -0.3049, -0.8804, -0.3633, -0.6502, -0.7582, 0.04852, -0.6502, -0.7582, 0.04852, -0.6502, -0.7582, 0.04852, -0.6502, -0.7582, 0.04852, -0.6189, -0.7661, 0.1734, -0.6189, -0.7661, 0.1734, -0.6189, -0.7661, 0.1734, -0.6189, -0.7661, 0.1734, -0.1439, -0.9072, 0.3954, -0.1439, -0.9072, 0.3954, -0.1439, -0.9072, 0.3954, -0.1439, -0.9072, 0.3954, -0.1295, -0.9255, 0.3559, -0.1295, -0.9255, 0.3559, -0.1295, -0.9255, 0.3559, -0.1295, -0.9255, 0.3559, -0.5359, -0.8196, 0.2028, -0.5359, -0.8196, 0.2028, -0.5359, -0.8196, 0.2028, -0.5359, -0.8196, 0.2028, -0.5873, -0.8093, -0.008152, -0.5873, -0.8093, -0.008152, -0.5873, -0.8093, -0.008152, -0.5873, -0.8093, -0.008152, -0.2691, -0.9081, -0.3207, -0.2691, -0.9081, -0.3207, -0.2691, -0.9081, -0.3207, -0.2691, -0.9081, -0.3207, 0.1984, -0.887, -0.417, 0.1984, -0.887, -0.417, 0.1984, -0.887, -0.417, 0.1984, -0.887, -0.417, 0.1156, -0.8858, -0.4495, 0.1156, -0.8858, -0.4495, 0.1156, -0.8858, -0.4495, 0.1156, -0.8858, -0.4495, 0.3987, -0.9144, -0.0703, 0.3987, -0.9144, -0.0703, 0.3987, -0.9144, -0.0703, 0.3987, -0.9144, -0.0703, 0.3033, -0.9077, 0.2901, 0.3033, -0.9077, 0.2901, 0.3033, -0.9077, 0.2901, 0.3033, -0.9077, 0.2901, 0.2296, -0.9091, 0.3477, 0.2296, -0.9091, 0.3477, 0.2296, -0.9091, 0.3477, 0.2296, -0.9091, 0.3477, 0.2137, -0.9379, 0.2733, 0.2137, -0.9379, 0.2733, 0.2137, -0.9379, 0.2733, 0.2137, -0.9379, 0.2733, 0.2322, -0.9377, 0.2586, 0.2322, -0.9377, 0.2586, 0.2322, -0.9377, 0.2586, 0.2322, -0.9377, 0.2586, 0.3356, -0.9401, -0.05918, 0.3356, -0.9401, -0.05918, 0.3356, -0.9401, -0.05918, 0.3356, -0.9401, -0.05918, 0.1208, -0.9255, -0.359, 0.1208, -0.9255, -0.359, 0.1208, -0.9255, -0.359, 0.1208, -0.9255, -0.359, 0.1379, -0.9257, -0.3523, 0.1379, -0.9257, -0.3523, 0.1379, -0.9257, -0.3523, 0.1379, -0.9257, -0.3523, -0.2263, -0.936, -0.2697, -0.2263, -0.936, -0.2697, -0.2263, -0.936, -0.2697, -0.2263, -0.936, -0.2697, -0.5129, -0.8581, -0.02351, -0.5129, -0.8581, -0.02351, -0.5129, -0.8581, -0.02351, -0.5129, -0.8581, -0.02351, -0.4618, -0.8659, 0.192, -0.4618, -0.8659, 0.192, -0.4618, -0.8659, 0.192, -0.4618, -0.8659, 0.192, -0.1107, -0.9462, 0.3041, -0.1107, -0.9462, 0.3041, -0.1107, -0.9462, 0.3041, -0.1107, -0.9462, 0.3041, -0.1302, -0.9247, 0.3577, -0.1302, -0.9247, 0.3577, -0.1302, -0.9247, 0.3577, -0.1302, -0.9247, 0.3577, -0.5031, -0.832, 0.2339, -0.5031, -0.832, 0.2339, -0.5031, -0.832, 0.2339, -0.5031, -0.832, 0.2339, -0.5695, -0.8205, -0.04942, -0.5695, -0.8205, -0.04942, -0.5695, -0.8205, -0.04942, -0.5695, -0.8205, -0.04942, -0.266, -0.9104, -0.317, -0.266, -0.9104, -0.317, -0.266, -0.9104, -0.317, -0.266, -0.9104, -0.317, 0.1072, -0.9038, -0.4144, 0.1072, -0.9038, -0.4144, 0.1072, -0.9038, -0.4144, 0.1072, -0.9038, -0.4144, 0.1839, -0.9047, -0.3844, 0.1839, -0.9047, -0.3844, 0.1839, -0.9047, -0.3844, 0.1839, -0.9047, -0.3844, 0.3927, -0.917, -0.06925, 0.3927, -0.917, -0.06925, 0.3927, -0.917, -0.06925, 0.3927, -0.917, -0.06925, 0.2232, -0.9201, 0.3218, 0.2232, -0.9201, 0.3218, 0.2232, -0.9201, 0.3218, 0.2232, -0.9201, 0.3218, 0.2799, -0.9193, 0.2765, 0.2799, -0.9193, 0.2765, 0.2799, -0.9193, 0.2765, 0.2799, -0.9193, 0.2765, 0.2434, -0.9398, 0.2401, 0.2434, -0.9398, 0.2401, 0.2434, -0.9398, 0.2401, 0.2434, -0.9398, 0.2401, 0.1938, -0.9402, 0.2801, 0.1938, -0.9402, 0.2801, 0.1938, -0.9402, 0.2801, 0.1938, -0.9402, 0.2801, 0.3381, -0.9392, -0.05962, 0.3381, -0.9392, -0.05962, 0.3381, -0.9392, -0.05962, 0.3381, -0.9392, -0.05962, 0.1572, -0.9309, -0.3297, 0.1572, -0.9309, -0.3297, 0.1572, -0.9309, -0.3297, 0.1572, -0.9309, -0.3297, 0.09221, -0.9303, -0.355, 0.09221, -0.9303, -0.355, 0.09221, -0.9303, -0.355, 0.09221, -0.9303, -0.355, -0.2282, -0.9348, -0.272, -0.2282, -0.9348, -0.272, -0.2282, -0.9348, -0.272, -0.2282, -0.9348, -0.272, -0.4989, -0.8656, -0.04325, -0.4989, -0.8656, -0.04325, -0.4989, -0.8656, -0.04325, -0.4989, -0.8656, -0.04325, -0.4422, -0.873, 0.2057, -0.4422, -0.873, 0.2057, -0.4422, -0.873, 0.2057, -0.4422, -0.873, 0.2057, -0.1133, -0.9435, 0.3114, -0.1133, -0.9435, 0.3114, -0.1133, -0.9435, 0.3114, -0.1133, -0.9435, 0.3114, -0.2817, -0.5673, 0.7738, -0.2817, -0.5673, 0.7738, -0.2817, -0.5673, 0.7738, -0.2817, -0.5673, 0.7738, -0.6966, -0.6658, 0.2673, -0.6966, -0.6658, 0.2673, -0.6966, -0.6658, 0.2673, -0.6966, -0.6658, 0.2673, -0.4648, -0.8844, -0.04175, -0.4648, -0.8844, -0.04175, -0.4648, -0.8844, -0.04175, -0.4648, -0.8844, -0.04175, -0.5116, -0.7239, -0.4627, -0.5116, -0.7239, -0.4627, -0.5116, -0.7239, -0.4627, -0.5116, -0.7239, -0.4627, 0.05228, -0.5359, -0.8427, 0.05228, -0.5359, -0.8427, 0.05228, -0.5359, -0.8427, 0.05228, -0.5359, -0.8427, 0.4635, -0.7303, -0.5019, 0.4635, -0.7303, -0.5019, 0.4635, -0.7303, -0.5019, 0.4635, -0.7303, -0.5019, 0.2956, -0.9539, -0.05212, 0.2956, -0.9539, -0.05212, 0.2956, -0.9539, -0.05212, 0.2956, -0.9539, -0.05212, 0.3663, -0.7441, 0.5587, 0.3663, -0.7441, 0.5587, 0.3663, -0.7441, 0.5587, 0.3663, -0.7441, 0.5587, 0.2118, -0.954, 0.2122, 0.2118, -0.954, 0.2122, 0.2118, -0.954, 0.2122, 0.2118, -0.954, 0.2122, 0.3371, -0.1693, -0.9261, 0.3371, -0.1693, -0.9261, 0.3371, -0.1693, -0.9261, 0.3371, -0.1693, -0.9261, 0.8535, -0.1693, -0.4928, 0.8535, -0.1693, -0.4928, 0.8535, -0.1693, -0.4928, 0.8535, -0.1693, -0.4928, 0.9706, -0.1693, 0.1711, 0.9706, -0.1693, 0.1711, 0.9706, -0.1693, 0.1711, 0.9706, -0.1693, 0.1711, 0.6335, -0.1693, 0.755, 0.6335, -0.1693, 0.755, 0.6335, -0.1693, 0.755, 0.6335, -0.1693, 0.755, -2.16e-06, -0.1693, 0.9856, -2.16e-06, -0.1693, 0.9856, -2.16e-06, -0.1693, 0.9856, -2.16e-06, -0.1693, 0.9856, -0.6335, -0.1693, 0.755, -0.6335, -0.1693, 0.755, -0.6335, -0.1693, 0.755, -0.6335, -0.1693, 0.755, -0.9706, -0.1693, 0.1711, -0.9706, -0.1693, 0.1711, -0.9706, -0.1693, 0.1711, -0.9706, -0.1693, 0.1711, 0.0, 1.0, -5.962e-08, 0.0, 1.0, -5.962e-08, 0.0, 1.0, -5.962e-08, 0.0, 1.0, -5.962e-08, 0.0, 1.0, -5.962e-08, 0.0, 1.0, -5.962e-08, 0.0, 1.0, -5.962e-08, 0.0, 1.0, -5.962e-08, 0.0, 1.0, -5.962e-08, -0.3371, -0.1693, -0.9261, -0.3371, -0.1693, -0.9261, -0.3371, -0.1693, -0.9261, -0.3371, -0.1693, -0.9261, -0.8535, -0.1693, -0.4928, -0.8535, -0.1693, -0.4928, -0.8535, -0.1693, -0.4928, -0.8535, -0.1693, -0.4928, 0.0, -1.0, -2.044e-07, 0.0, -1.0, -2.044e-07, 0.0, -1.0, -2.044e-07, 0.0, -1.0, -2.044e-07, 0.0, -1.0, -2.044e-07, 0.0, -1.0, -2.044e-07, 0.0, -1.0, -2.044e-07, 0.0, -1.0, -2.044e-07, 0.0, -1.0, -2.044e-07, -0.853, 0.1729, -0.4925, -0.853, 0.1729, -0.4925, -0.853, 0.1729, -0.4925, -0.853, 0.1729, -0.4925, -0.3369, 0.1729, -0.9255, -0.3369, 0.1729, -0.9255, -0.3369, 0.1729, -0.9255, -0.3369, 0.1729, -0.9255, -0.97, 0.1729, 0.171, -0.97, 0.1729, 0.171, -0.97, 0.1729, 0.171, -0.97, 0.1729, 0.171, -0.6331, 0.1729, 0.7545, -0.6331, 0.1729, 0.7545, -0.6331, 0.1729, 0.7545, -0.6331, 0.1729, 0.7545, -2.207e-06, 0.1729, 0.9849, -2.207e-06, 0.1729, 0.9849, -2.207e-06, 0.1729, 0.9849, -2.207e-06, 0.1729, 0.9849, 0.6331, 0.1729, 0.7545, 0.6331, 0.1729, 0.7545, 0.6331, 0.1729, 0.7545, 0.6331, 0.1729, 0.7545, 0.97, 0.1729, 0.171, 0.97, 0.1729, 0.171, 0.97, 0.1729, 0.171, 0.97, 0.1729, 0.171, 0.853, 0.1729, -0.4925, 0.853, 0.1729, -0.4925, 0.853, 0.1729, -0.4925, 0.853, 0.1729, -0.4925, 0.3369, 0.1729, -0.9255, 0.3369, 0.1729, -0.9255, 0.3369, 0.1729, -0.9255, 0.3369, 0.1729, -0.9255])] * 3)])

# ---- objects
ob_cylinder = bpy.data.objects.new('Cylinder', me_cylinder)

# ---- transforms, parenting, visibility, modifiers, constraints
ob_cylinder.location = (0.0, 0.0, 1.901)
ob_cylinder.rotation_euler = (1.571, -0.0, 0.0)
ob_cylinder.lineart.crease_threshold = 0.0

# ---- collection membership
col_collection.objects.link(ob_cylinder)

# ---- scene / render settings (as saved in the file)
scene.frame_start = 1; scene.frame_end = 250; scene.frame_set(1)
scene.render.engine = 'BLENDER_EEVEE_NEXT'
scene.cycles.use_denoising = False
scene.cycles.samples = 128
scene.cycles.sampling_pattern = 'TABULATED_SOBOL'
scene.cycles.use_adaptive_sampling = False
scene.cycles.use_light_tree = False
scene.view_settings.view_transform = 'Filmic'
bpy.context.view_layer.update()

# ---- added for rendering (the .blend has no active camera and no usable light): camera, sun
cam_auto = bpy.data.cameras.new('AutoCamera')
cam_auto.lens = 50.0
cam_auto.sensor_width = 36.0
cam_auto.clip_end = 1000.0
ob_auto_camera = bpy.data.objects.new('AutoCamera', cam_auto)
scene.collection.objects.link(ob_auto_camera)
ob_auto_camera.location = (5.59829, -6.74774, 7.05268)
ob_auto_camera.rotation_euler = (1.09748, -7.21219e-08, 0.694738)
scene.camera = ob_auto_camera
light_auto_sun = bpy.data.lights.new('AutoSun', 'SUN')
light_auto_sun.energy = 3.0
light_auto_sun.angle = 0.0523599
ob_auto_sun = bpy.data.objects.new('AutoSun', light_auto_sun)
scene.collection.objects.link(ob_auto_sun)
ob_auto_sun.rotation_euler = (0.872665, 0.174533, 0.523599)
bpy.context.view_layer.update()
